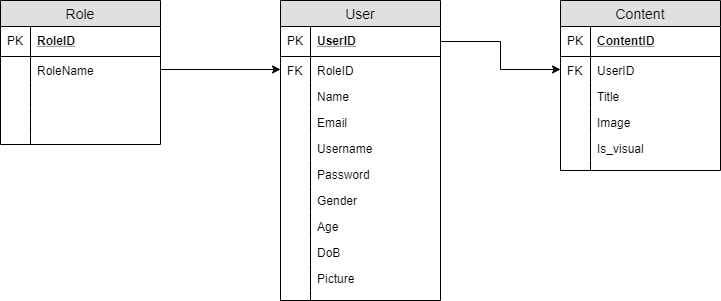

The diagram above was exported from draw.io. Its source (the exported page's mxGraphModel, read from the mxfile embedded in the PNG):
<mxGraphModel dx="925" dy="537" grid="1" gridSize="10" guides="1" tooltips="1" connect="1" arrows="1" fold="1" page="1" pageScale="1" pageWidth="2336" pageHeight="1654" math="0" shadow="0">
  <root>
    <mxCell id="0" />
    <mxCell id="1" parent="0" />
    <mxCell id="k8sC779ji3FAv1cLOd1b-1" value="Role" style="swimlane;fontStyle=0;childLayout=stackLayout;horizontal=1;startSize=26;fillColor=#e0e0e0;horizontalStack=0;resizeParent=1;resizeParentMax=0;resizeLast=0;collapsible=1;marginBottom=0;swimlaneFillColor=#ffffff;align=center;fontSize=14;" vertex="1" parent="1">
      <mxGeometry x="70" y="100" width="160" height="144" as="geometry" />
    </mxCell>
    <mxCell id="k8sC779ji3FAv1cLOd1b-2" value="RoleID" style="shape=partialRectangle;top=0;left=0;right=0;bottom=1;align=left;verticalAlign=middle;fillColor=none;spacingLeft=34;spacingRight=4;overflow=hidden;rotatable=0;points=[[0,0.5],[1,0.5]];portConstraint=eastwest;dropTarget=0;fontStyle=5;fontSize=12;" vertex="1" parent="k8sC779ji3FAv1cLOd1b-1">
      <mxGeometry y="26" width="160" height="30" as="geometry" />
    </mxCell>
    <mxCell id="k8sC779ji3FAv1cLOd1b-3" value="PK" style="shape=partialRectangle;top=0;left=0;bottom=0;fillColor=none;align=left;verticalAlign=middle;spacingLeft=4;spacingRight=4;overflow=hidden;rotatable=0;points=[];portConstraint=eastwest;part=1;fontSize=12;" vertex="1" connectable="0" parent="k8sC779ji3FAv1cLOd1b-2">
      <mxGeometry width="30" height="30" as="geometry" />
    </mxCell>
    <mxCell id="k8sC779ji3FAv1cLOd1b-4" value="RoleName" style="shape=partialRectangle;top=0;left=0;right=0;bottom=0;align=left;verticalAlign=top;fillColor=none;spacingLeft=34;spacingRight=4;overflow=hidden;rotatable=0;points=[[0,0.5],[1,0.5]];portConstraint=eastwest;dropTarget=0;fontSize=12;" vertex="1" parent="k8sC779ji3FAv1cLOd1b-1">
      <mxGeometry y="56" width="160" height="26" as="geometry" />
    </mxCell>
    <mxCell id="k8sC779ji3FAv1cLOd1b-5" value="" style="shape=partialRectangle;top=0;left=0;bottom=0;fillColor=none;align=left;verticalAlign=top;spacingLeft=4;spacingRight=4;overflow=hidden;rotatable=0;points=[];portConstraint=eastwest;part=1;fontSize=12;" vertex="1" connectable="0" parent="k8sC779ji3FAv1cLOd1b-4">
      <mxGeometry width="30" height="26" as="geometry" />
    </mxCell>
    <mxCell id="k8sC779ji3FAv1cLOd1b-6" value="" style="shape=partialRectangle;top=0;left=0;right=0;bottom=0;align=left;verticalAlign=top;fillColor=none;spacingLeft=34;spacingRight=4;overflow=hidden;rotatable=0;points=[[0,0.5],[1,0.5]];portConstraint=eastwest;dropTarget=0;fontSize=12;" vertex="1" parent="k8sC779ji3FAv1cLOd1b-1">
      <mxGeometry y="82" width="160" height="26" as="geometry" />
    </mxCell>
    <mxCell id="k8sC779ji3FAv1cLOd1b-7" value="" style="shape=partialRectangle;top=0;left=0;bottom=0;fillColor=none;align=left;verticalAlign=top;spacingLeft=4;spacingRight=4;overflow=hidden;rotatable=0;points=[];portConstraint=eastwest;part=1;fontSize=12;" vertex="1" connectable="0" parent="k8sC779ji3FAv1cLOd1b-6">
      <mxGeometry width="30" height="26" as="geometry" />
    </mxCell>
    <mxCell id="k8sC779ji3FAv1cLOd1b-8" value="" style="shape=partialRectangle;top=0;left=0;right=0;bottom=0;align=left;verticalAlign=top;fillColor=none;spacingLeft=34;spacingRight=4;overflow=hidden;rotatable=0;points=[[0,0.5],[1,0.5]];portConstraint=eastwest;dropTarget=0;fontSize=12;" vertex="1" parent="k8sC779ji3FAv1cLOd1b-1">
      <mxGeometry y="108" width="160" height="26" as="geometry" />
    </mxCell>
    <mxCell id="k8sC779ji3FAv1cLOd1b-9" value="" style="shape=partialRectangle;top=0;left=0;bottom=0;fillColor=none;align=left;verticalAlign=top;spacingLeft=4;spacingRight=4;overflow=hidden;rotatable=0;points=[];portConstraint=eastwest;part=1;fontSize=12;" vertex="1" connectable="0" parent="k8sC779ji3FAv1cLOd1b-8">
      <mxGeometry width="30" height="26" as="geometry" />
    </mxCell>
    <mxCell id="k8sC779ji3FAv1cLOd1b-10" value="" style="shape=partialRectangle;top=0;left=0;right=0;bottom=0;align=left;verticalAlign=top;fillColor=none;spacingLeft=34;spacingRight=4;overflow=hidden;rotatable=0;points=[[0,0.5],[1,0.5]];portConstraint=eastwest;dropTarget=0;fontSize=12;" vertex="1" parent="k8sC779ji3FAv1cLOd1b-1">
      <mxGeometry y="134" width="160" height="10" as="geometry" />
    </mxCell>
    <mxCell id="k8sC779ji3FAv1cLOd1b-11" value="" style="shape=partialRectangle;top=0;left=0;bottom=0;fillColor=none;align=left;verticalAlign=top;spacingLeft=4;spacingRight=4;overflow=hidden;rotatable=0;points=[];portConstraint=eastwest;part=1;fontSize=12;" vertex="1" connectable="0" parent="k8sC779ji3FAv1cLOd1b-10">
      <mxGeometry width="30" height="10" as="geometry" />
    </mxCell>
    <mxCell id="k8sC779ji3FAv1cLOd1b-12" value="User" style="swimlane;fontStyle=0;childLayout=stackLayout;horizontal=1;startSize=26;fillColor=#e0e0e0;horizontalStack=0;resizeParent=1;resizeParentMax=0;resizeLast=0;collapsible=1;marginBottom=0;swimlaneFillColor=#ffffff;align=center;fontSize=14;" vertex="1" parent="1">
      <mxGeometry x="350" y="100" width="160" height="300" as="geometry" />
    </mxCell>
    <mxCell id="k8sC779ji3FAv1cLOd1b-13" value="UserID" style="shape=partialRectangle;top=0;left=0;right=0;bottom=1;align=left;verticalAlign=middle;fillColor=none;spacingLeft=34;spacingRight=4;overflow=hidden;rotatable=0;points=[[0,0.5],[1,0.5]];portConstraint=eastwest;dropTarget=0;fontStyle=5;fontSize=12;" vertex="1" parent="k8sC779ji3FAv1cLOd1b-12">
      <mxGeometry y="26" width="160" height="30" as="geometry" />
    </mxCell>
    <mxCell id="k8sC779ji3FAv1cLOd1b-14" value="PK" style="shape=partialRectangle;top=0;left=0;bottom=0;fillColor=none;align=left;verticalAlign=middle;spacingLeft=4;spacingRight=4;overflow=hidden;rotatable=0;points=[];portConstraint=eastwest;part=1;fontSize=12;" vertex="1" connectable="0" parent="k8sC779ji3FAv1cLOd1b-13">
      <mxGeometry width="30" height="30" as="geometry" />
    </mxCell>
    <mxCell id="k8sC779ji3FAv1cLOd1b-15" value="RoleID" style="shape=partialRectangle;top=0;left=0;right=0;bottom=0;align=left;verticalAlign=top;fillColor=none;spacingLeft=34;spacingRight=4;overflow=hidden;rotatable=0;points=[[0,0.5],[1,0.5]];portConstraint=eastwest;dropTarget=0;fontSize=12;" vertex="1" parent="k8sC779ji3FAv1cLOd1b-12">
      <mxGeometry y="56" width="160" height="26" as="geometry" />
    </mxCell>
    <mxCell id="k8sC779ji3FAv1cLOd1b-16" value="FK" style="shape=partialRectangle;top=0;left=0;bottom=0;fillColor=none;align=left;verticalAlign=top;spacingLeft=4;spacingRight=4;overflow=hidden;rotatable=0;points=[];portConstraint=eastwest;part=1;fontSize=12;" vertex="1" connectable="0" parent="k8sC779ji3FAv1cLOd1b-15">
      <mxGeometry width="30" height="26" as="geometry" />
    </mxCell>
    <mxCell id="k8sC779ji3FAv1cLOd1b-17" value="Name" style="shape=partialRectangle;top=0;left=0;right=0;bottom=0;align=left;verticalAlign=top;fillColor=none;spacingLeft=34;spacingRight=4;overflow=hidden;rotatable=0;points=[[0,0.5],[1,0.5]];portConstraint=eastwest;dropTarget=0;fontSize=12;" vertex="1" parent="k8sC779ji3FAv1cLOd1b-12">
      <mxGeometry y="82" width="160" height="26" as="geometry" />
    </mxCell>
    <mxCell id="k8sC779ji3FAv1cLOd1b-18" value="" style="shape=partialRectangle;top=0;left=0;bottom=0;fillColor=none;align=left;verticalAlign=top;spacingLeft=4;spacingRight=4;overflow=hidden;rotatable=0;points=[];portConstraint=eastwest;part=1;fontSize=12;" vertex="1" connectable="0" parent="k8sC779ji3FAv1cLOd1b-17">
      <mxGeometry width="30" height="26" as="geometry" />
    </mxCell>
    <mxCell id="k8sC779ji3FAv1cLOd1b-19" value="Email" style="shape=partialRectangle;top=0;left=0;right=0;bottom=0;align=left;verticalAlign=top;fillColor=none;spacingLeft=34;spacingRight=4;overflow=hidden;rotatable=0;points=[[0,0.5],[1,0.5]];portConstraint=eastwest;dropTarget=0;fontSize=12;" vertex="1" parent="k8sC779ji3FAv1cLOd1b-12">
      <mxGeometry y="108" width="160" height="26" as="geometry" />
    </mxCell>
    <mxCell id="k8sC779ji3FAv1cLOd1b-20" value="" style="shape=partialRectangle;top=0;left=0;bottom=0;fillColor=none;align=left;verticalAlign=top;spacingLeft=4;spacingRight=4;overflow=hidden;rotatable=0;points=[];portConstraint=eastwest;part=1;fontSize=12;" vertex="1" connectable="0" parent="k8sC779ji3FAv1cLOd1b-19">
      <mxGeometry width="30" height="26" as="geometry" />
    </mxCell>
    <mxCell id="k8sC779ji3FAv1cLOd1b-38" value="Username" style="shape=partialRectangle;top=0;left=0;right=0;bottom=0;align=left;verticalAlign=top;fillColor=none;spacingLeft=34;spacingRight=4;overflow=hidden;rotatable=0;points=[[0,0.5],[1,0.5]];portConstraint=eastwest;dropTarget=0;fontSize=12;" vertex="1" parent="k8sC779ji3FAv1cLOd1b-12">
      <mxGeometry y="134" width="160" height="26" as="geometry" />
    </mxCell>
    <mxCell id="k8sC779ji3FAv1cLOd1b-39" value="" style="shape=partialRectangle;top=0;left=0;bottom=0;fillColor=none;align=left;verticalAlign=top;spacingLeft=4;spacingRight=4;overflow=hidden;rotatable=0;points=[];portConstraint=eastwest;part=1;fontSize=12;" vertex="1" connectable="0" parent="k8sC779ji3FAv1cLOd1b-38">
      <mxGeometry width="30" height="26" as="geometry" />
    </mxCell>
    <mxCell id="k8sC779ji3FAv1cLOd1b-40" value="Password" style="shape=partialRectangle;top=0;left=0;right=0;bottom=0;align=left;verticalAlign=top;fillColor=none;spacingLeft=34;spacingRight=4;overflow=hidden;rotatable=0;points=[[0,0.5],[1,0.5]];portConstraint=eastwest;dropTarget=0;fontSize=12;" vertex="1" parent="k8sC779ji3FAv1cLOd1b-12">
      <mxGeometry y="160" width="160" height="26" as="geometry" />
    </mxCell>
    <mxCell id="k8sC779ji3FAv1cLOd1b-41" value="" style="shape=partialRectangle;top=0;left=0;bottom=0;fillColor=none;align=left;verticalAlign=top;spacingLeft=4;spacingRight=4;overflow=hidden;rotatable=0;points=[];portConstraint=eastwest;part=1;fontSize=12;" vertex="1" connectable="0" parent="k8sC779ji3FAv1cLOd1b-40">
      <mxGeometry width="30" height="26" as="geometry" />
    </mxCell>
    <mxCell id="k8sC779ji3FAv1cLOd1b-42" value="Gender" style="shape=partialRectangle;top=0;left=0;right=0;bottom=0;align=left;verticalAlign=top;fillColor=none;spacingLeft=34;spacingRight=4;overflow=hidden;rotatable=0;points=[[0,0.5],[1,0.5]];portConstraint=eastwest;dropTarget=0;fontSize=12;" vertex="1" parent="k8sC779ji3FAv1cLOd1b-12">
      <mxGeometry y="186" width="160" height="26" as="geometry" />
    </mxCell>
    <mxCell id="k8sC779ji3FAv1cLOd1b-43" value="" style="shape=partialRectangle;top=0;left=0;bottom=0;fillColor=none;align=left;verticalAlign=top;spacingLeft=4;spacingRight=4;overflow=hidden;rotatable=0;points=[];portConstraint=eastwest;part=1;fontSize=12;" vertex="1" connectable="0" parent="k8sC779ji3FAv1cLOd1b-42">
      <mxGeometry width="30" height="26" as="geometry" />
    </mxCell>
    <mxCell id="k8sC779ji3FAv1cLOd1b-44" value="Age" style="shape=partialRectangle;top=0;left=0;right=0;bottom=0;align=left;verticalAlign=top;fillColor=none;spacingLeft=34;spacingRight=4;overflow=hidden;rotatable=0;points=[[0,0.5],[1,0.5]];portConstraint=eastwest;dropTarget=0;fontSize=12;" vertex="1" parent="k8sC779ji3FAv1cLOd1b-12">
      <mxGeometry y="212" width="160" height="26" as="geometry" />
    </mxCell>
    <mxCell id="k8sC779ji3FAv1cLOd1b-45" value="" style="shape=partialRectangle;top=0;left=0;bottom=0;fillColor=none;align=left;verticalAlign=top;spacingLeft=4;spacingRight=4;overflow=hidden;rotatable=0;points=[];portConstraint=eastwest;part=1;fontSize=12;" vertex="1" connectable="0" parent="k8sC779ji3FAv1cLOd1b-44">
      <mxGeometry width="30" height="26" as="geometry" />
    </mxCell>
    <mxCell id="k8sC779ji3FAv1cLOd1b-46" value="DoB" style="shape=partialRectangle;top=0;left=0;right=0;bottom=0;align=left;verticalAlign=top;fillColor=none;spacingLeft=34;spacingRight=4;overflow=hidden;rotatable=0;points=[[0,0.5],[1,0.5]];portConstraint=eastwest;dropTarget=0;fontSize=12;" vertex="1" parent="k8sC779ji3FAv1cLOd1b-12">
      <mxGeometry y="238" width="160" height="26" as="geometry" />
    </mxCell>
    <mxCell id="k8sC779ji3FAv1cLOd1b-47" value="" style="shape=partialRectangle;top=0;left=0;bottom=0;fillColor=none;align=left;verticalAlign=top;spacingLeft=4;spacingRight=4;overflow=hidden;rotatable=0;points=[];portConstraint=eastwest;part=1;fontSize=12;" vertex="1" connectable="0" parent="k8sC779ji3FAv1cLOd1b-46">
      <mxGeometry width="30" height="26" as="geometry" />
    </mxCell>
    <mxCell id="k8sC779ji3FAv1cLOd1b-48" value="Picture" style="shape=partialRectangle;top=0;left=0;right=0;bottom=0;align=left;verticalAlign=top;fillColor=none;spacingLeft=34;spacingRight=4;overflow=hidden;rotatable=0;points=[[0,0.5],[1,0.5]];portConstraint=eastwest;dropTarget=0;fontSize=12;" vertex="1" parent="k8sC779ji3FAv1cLOd1b-12">
      <mxGeometry y="264" width="160" height="26" as="geometry" />
    </mxCell>
    <mxCell id="k8sC779ji3FAv1cLOd1b-49" value="" style="shape=partialRectangle;top=0;left=0;bottom=0;fillColor=none;align=left;verticalAlign=top;spacingLeft=4;spacingRight=4;overflow=hidden;rotatable=0;points=[];portConstraint=eastwest;part=1;fontSize=12;" vertex="1" connectable="0" parent="k8sC779ji3FAv1cLOd1b-48">
      <mxGeometry width="30" height="26" as="geometry" />
    </mxCell>
    <mxCell id="k8sC779ji3FAv1cLOd1b-21" value="" style="shape=partialRectangle;top=0;left=0;right=0;bottom=0;align=left;verticalAlign=top;fillColor=none;spacingLeft=34;spacingRight=4;overflow=hidden;rotatable=0;points=[[0,0.5],[1,0.5]];portConstraint=eastwest;dropTarget=0;fontSize=12;" vertex="1" parent="k8sC779ji3FAv1cLOd1b-12">
      <mxGeometry y="290" width="160" height="10" as="geometry" />
    </mxCell>
    <mxCell id="k8sC779ji3FAv1cLOd1b-22" value="" style="shape=partialRectangle;top=0;left=0;bottom=0;fillColor=none;align=left;verticalAlign=top;spacingLeft=4;spacingRight=4;overflow=hidden;rotatable=0;points=[];portConstraint=eastwest;part=1;fontSize=12;" vertex="1" connectable="0" parent="k8sC779ji3FAv1cLOd1b-21">
      <mxGeometry width="30" height="10" as="geometry" />
    </mxCell>
    <mxCell id="k8sC779ji3FAv1cLOd1b-23" value="Content" style="swimlane;fontStyle=0;childLayout=stackLayout;horizontal=1;startSize=26;fillColor=#e0e0e0;horizontalStack=0;resizeParent=1;resizeParentMax=0;resizeLast=0;collapsible=1;marginBottom=0;swimlaneFillColor=#ffffff;align=center;fontSize=14;" vertex="1" parent="1">
      <mxGeometry x="630" y="100" width="160" height="170" as="geometry" />
    </mxCell>
    <mxCell id="k8sC779ji3FAv1cLOd1b-24" value="ContentID" style="shape=partialRectangle;top=0;left=0;right=0;bottom=1;align=left;verticalAlign=middle;fillColor=none;spacingLeft=34;spacingRight=4;overflow=hidden;rotatable=0;points=[[0,0.5],[1,0.5]];portConstraint=eastwest;dropTarget=0;fontStyle=5;fontSize=12;" vertex="1" parent="k8sC779ji3FAv1cLOd1b-23">
      <mxGeometry y="26" width="160" height="30" as="geometry" />
    </mxCell>
    <mxCell id="k8sC779ji3FAv1cLOd1b-25" value="PK" style="shape=partialRectangle;top=0;left=0;bottom=0;fillColor=none;align=left;verticalAlign=middle;spacingLeft=4;spacingRight=4;overflow=hidden;rotatable=0;points=[];portConstraint=eastwest;part=1;fontSize=12;" vertex="1" connectable="0" parent="k8sC779ji3FAv1cLOd1b-24">
      <mxGeometry width="30" height="30" as="geometry" />
    </mxCell>
    <mxCell id="k8sC779ji3FAv1cLOd1b-26" value="UserID" style="shape=partialRectangle;top=0;left=0;right=0;bottom=0;align=left;verticalAlign=top;fillColor=none;spacingLeft=34;spacingRight=4;overflow=hidden;rotatable=0;points=[[0,0.5],[1,0.5]];portConstraint=eastwest;dropTarget=0;fontSize=12;" vertex="1" parent="k8sC779ji3FAv1cLOd1b-23">
      <mxGeometry y="56" width="160" height="26" as="geometry" />
    </mxCell>
    <mxCell id="k8sC779ji3FAv1cLOd1b-27" value="FK" style="shape=partialRectangle;top=0;left=0;bottom=0;fillColor=none;align=left;verticalAlign=top;spacingLeft=4;spacingRight=4;overflow=hidden;rotatable=0;points=[];portConstraint=eastwest;part=1;fontSize=12;" vertex="1" connectable="0" parent="k8sC779ji3FAv1cLOd1b-26">
      <mxGeometry width="30" height="26" as="geometry" />
    </mxCell>
    <mxCell id="k8sC779ji3FAv1cLOd1b-28" value="Title" style="shape=partialRectangle;top=0;left=0;right=0;bottom=0;align=left;verticalAlign=top;fillColor=none;spacingLeft=34;spacingRight=4;overflow=hidden;rotatable=0;points=[[0,0.5],[1,0.5]];portConstraint=eastwest;dropTarget=0;fontSize=12;" vertex="1" parent="k8sC779ji3FAv1cLOd1b-23">
      <mxGeometry y="82" width="160" height="26" as="geometry" />
    </mxCell>
    <mxCell id="k8sC779ji3FAv1cLOd1b-29" value="" style="shape=partialRectangle;top=0;left=0;bottom=0;fillColor=none;align=left;verticalAlign=top;spacingLeft=4;spacingRight=4;overflow=hidden;rotatable=0;points=[];portConstraint=eastwest;part=1;fontSize=12;" vertex="1" connectable="0" parent="k8sC779ji3FAv1cLOd1b-28">
      <mxGeometry width="30" height="26" as="geometry" />
    </mxCell>
    <mxCell id="k8sC779ji3FAv1cLOd1b-30" value="Image" style="shape=partialRectangle;top=0;left=0;right=0;bottom=0;align=left;verticalAlign=top;fillColor=none;spacingLeft=34;spacingRight=4;overflow=hidden;rotatable=0;points=[[0,0.5],[1,0.5]];portConstraint=eastwest;dropTarget=0;fontSize=12;" vertex="1" parent="k8sC779ji3FAv1cLOd1b-23">
      <mxGeometry y="108" width="160" height="26" as="geometry" />
    </mxCell>
    <mxCell id="k8sC779ji3FAv1cLOd1b-31" value="" style="shape=partialRectangle;top=0;left=0;bottom=0;fillColor=none;align=left;verticalAlign=top;spacingLeft=4;spacingRight=4;overflow=hidden;rotatable=0;points=[];portConstraint=eastwest;part=1;fontSize=12;" vertex="1" connectable="0" parent="k8sC779ji3FAv1cLOd1b-30">
      <mxGeometry width="30" height="26" as="geometry" />
    </mxCell>
    <mxCell id="k8sC779ji3FAv1cLOd1b-36" value="Is_visual" style="shape=partialRectangle;top=0;left=0;right=0;bottom=0;align=left;verticalAlign=top;fillColor=none;spacingLeft=34;spacingRight=4;overflow=hidden;rotatable=0;points=[[0,0.5],[1,0.5]];portConstraint=eastwest;dropTarget=0;fontSize=12;" vertex="1" parent="k8sC779ji3FAv1cLOd1b-23">
      <mxGeometry y="134" width="160" height="26" as="geometry" />
    </mxCell>
    <mxCell id="k8sC779ji3FAv1cLOd1b-37" value="" style="shape=partialRectangle;top=0;left=0;bottom=0;fillColor=none;align=left;verticalAlign=top;spacingLeft=4;spacingRight=4;overflow=hidden;rotatable=0;points=[];portConstraint=eastwest;part=1;fontSize=12;" vertex="1" connectable="0" parent="k8sC779ji3FAv1cLOd1b-36">
      <mxGeometry width="30" height="26" as="geometry" />
    </mxCell>
    <mxCell id="k8sC779ji3FAv1cLOd1b-32" value="" style="shape=partialRectangle;top=0;left=0;right=0;bottom=0;align=left;verticalAlign=top;fillColor=none;spacingLeft=34;spacingRight=4;overflow=hidden;rotatable=0;points=[[0,0.5],[1,0.5]];portConstraint=eastwest;dropTarget=0;fontSize=12;" vertex="1" parent="k8sC779ji3FAv1cLOd1b-23">
      <mxGeometry y="160" width="160" height="10" as="geometry" />
    </mxCell>
    <mxCell id="k8sC779ji3FAv1cLOd1b-33" value="" style="shape=partialRectangle;top=0;left=0;bottom=0;fillColor=none;align=left;verticalAlign=top;spacingLeft=4;spacingRight=4;overflow=hidden;rotatable=0;points=[];portConstraint=eastwest;part=1;fontSize=12;" vertex="1" connectable="0" parent="k8sC779ji3FAv1cLOd1b-32">
      <mxGeometry width="30" height="10" as="geometry" />
    </mxCell>
    <mxCell id="k8sC779ji3FAv1cLOd1b-50" style="edgeStyle=orthogonalEdgeStyle;rounded=0;orthogonalLoop=1;jettySize=auto;html=1;exitX=1;exitY=0.5;exitDx=0;exitDy=0;entryX=0;entryY=0.5;entryDx=0;entryDy=0;" edge="1" parent="1" source="k8sC779ji3FAv1cLOd1b-4" target="k8sC779ji3FAv1cLOd1b-15">
      <mxGeometry relative="1" as="geometry" />
    </mxCell>
    <mxCell id="k8sC779ji3FAv1cLOd1b-51" style="edgeStyle=orthogonalEdgeStyle;rounded=0;orthogonalLoop=1;jettySize=auto;html=1;exitX=1;exitY=0.5;exitDx=0;exitDy=0;entryX=0;entryY=0.5;entryDx=0;entryDy=0;" edge="1" parent="1" source="k8sC779ji3FAv1cLOd1b-13" target="k8sC779ji3FAv1cLOd1b-26">
      <mxGeometry relative="1" as="geometry" />
    </mxCell>
  </root>
</mxGraphModel>